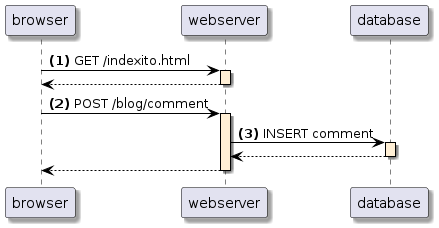

The diagram above was rendered by PlantUML. Its source (embedded in the PNG):
@startuml
skinparam shadowing true
skinparam ParticipantBorderColor black
skinparam arrowcolor black
skinparam SequenceLifeLineBorderColor black
skinparam SequenceLifeLineBackgroundColor PapayaWhip
	    participant browser
    participant webserver
    participant database
    browser  -> webserver++: **(1)** GET /indexito.html
    return
    browser  -> webserver++: **(2)** POST /blog/comment
        webserver  -> database++: **(3)** INSERT comment
        return
    browser <-- webserver--
@enduml